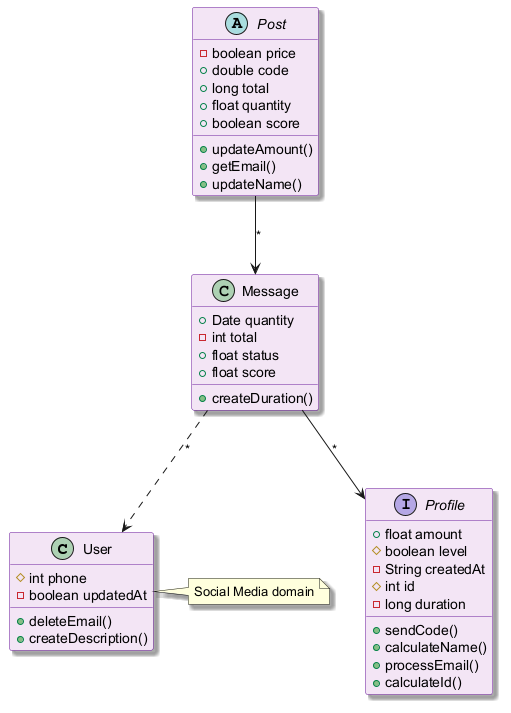

The diagram above was rendered by PlantUML. Its source (embedded in the PNG):
@startuml
skinparam backgroundColor #FFFFFF
skinparam classBackgroundColor #F3E5F5
skinparam classBorderColor #6A1B9A
skinparam shadowing true
class User {
  #int phone
  -boolean updatedAt
  +deleteEmail()
  +createDescription()
}
abstract class Post {
  -boolean price
  +double code
  +long total
  +float quantity
  +boolean score
  +updateAmount()
  +getEmail()
  +updateName()
}
interface Profile {
  +float amount
  #boolean level
  -String createdAt
  #int id
  -long duration
  +sendCode()
  +calculateName()
  +processEmail()
  +calculateId()
}
class Message {
  +Date quantity
  -int total
  +float status
  +float score
  +createDuration()
}
Message --> Profile : "*"
Message ..> User : "*"
Post --> Message : "*"
note right of User : Social Media domain
@enduml